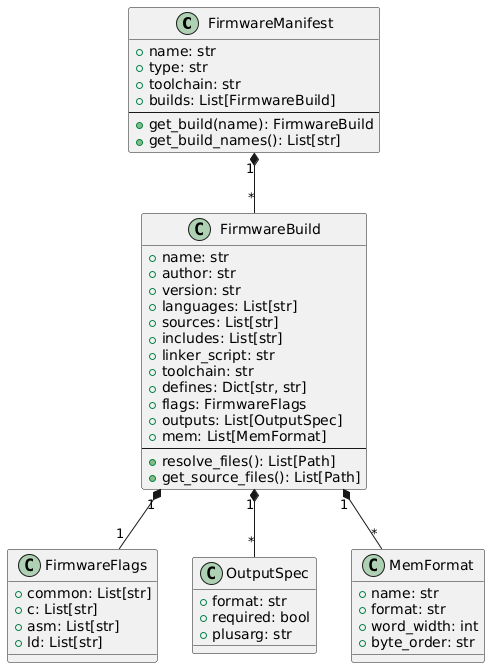

The diagram above was rendered by PlantUML. Its source (embedded in the PNG):
@startuml
skinparam backgroundColor transparent
skinparam defaultFontName sans-serif

class FirmwareManifest {
   +name: str
   +type: str
   +toolchain: str
   +builds: List[FirmwareBuild]
   --
   +get_build(name): FirmwareBuild
   +get_build_names(): List[str]
}

class FirmwareBuild {
   +name: str
   +author: str
   +version: str
   +languages: List[str]
   +sources: List[str]
   +includes: List[str]
   +linker_script: str
   +toolchain: str
   +defines: Dict[str, str]
   +flags: FirmwareFlags
   +outputs: List[OutputSpec]
   +mem: List[MemFormat]
   --
   +resolve_files(): List[Path]
   +get_source_files(): List[Path]
}

class FirmwareFlags {
   +common: List[str]
   +c: List[str]
   +asm: List[str]
   +ld: List[str]
}

class OutputSpec {
   +format: str
   +required: bool
   +plusarg: str
}

class MemFormat {
   +name: str
   +format: str
   +word_width: int
   +byte_order: str
}

FirmwareManifest "1" *-- "*" FirmwareBuild
FirmwareBuild "1" *-- "1" FirmwareFlags
FirmwareBuild "1" *-- "*" OutputSpec
FirmwareBuild "1" *-- "*" MemFormat
@enduml